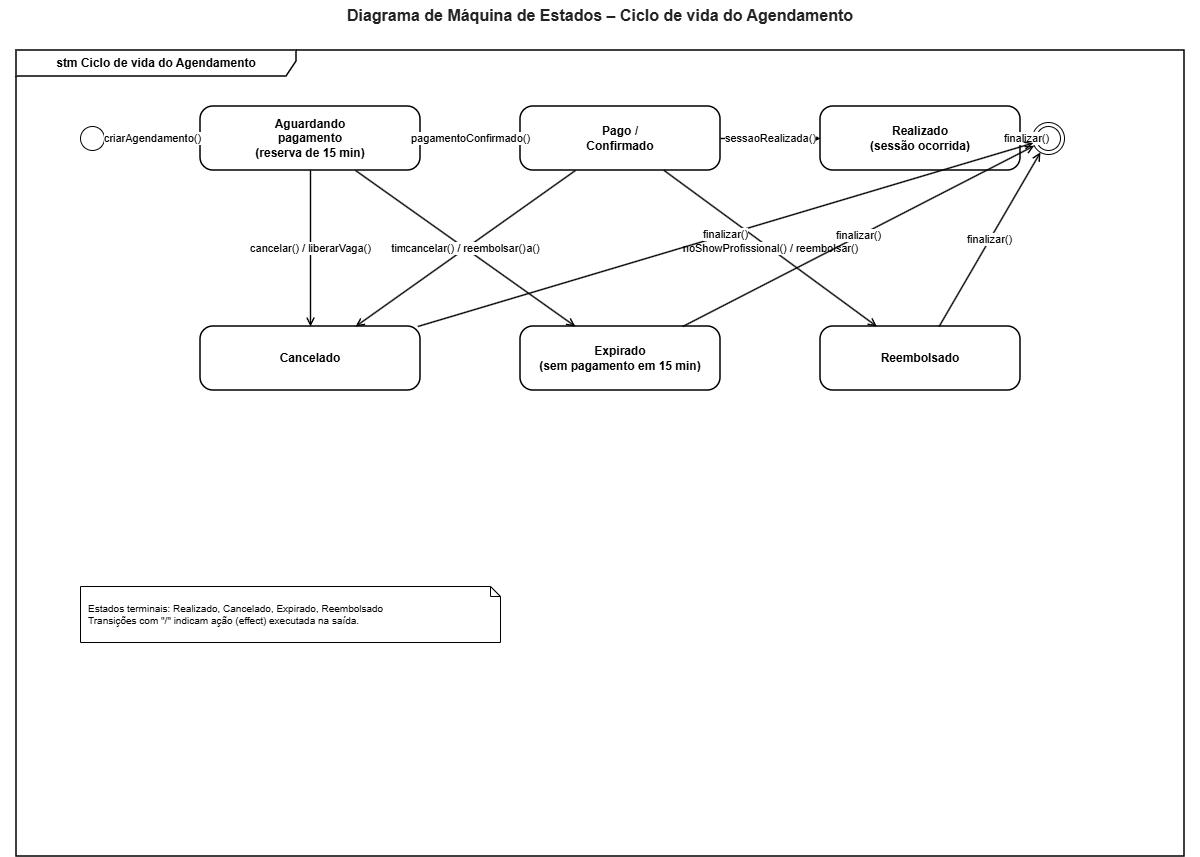

The diagram above was exported from draw.io. Its source (the exported page's mxGraphModel, read from the mxfile embedded in the PNG):
<mxGraphModel dx="1190" dy="781" grid="1" gridSize="10" guides="1" tooltips="1" connect="1" arrows="1" fold="1" page="1" pageScale="1" pageWidth="827" pageHeight="1169" math="0" shadow="0">
  <root>
    <mxCell id="0" />
    <mxCell id="1" parent="0" />
    <mxCell id="c3" parent="1" style="shape=umlFrame;whiteSpace=wrap;html=1;width=280;height=26;fontStyle=1;fontSize=12;fillColor=none;strokeWidth=1.5;" value="stm Ciclo de vida do Agendamento" vertex="1">
      <mxGeometry height="806" width="1168" x="16" y="64" as="geometry" />
    </mxCell>
    <mxCell id="c2" parent="1" style="text;html=1;strokeColor=none;fillColor=none;align=center;verticalAlign=middle;whiteSpace=wrap;fontSize=16;fontColor=#222222;fontStyle=1;" value="Diagrama de Máquina de Estados – Ciclo de vida do Agendamento" vertex="1">
      <mxGeometry height="30" width="1200" y="14" as="geometry" />
    </mxCell>
    <mxCell id="c10" parent="1" style="ellipse;html=1;fillColor=none;" value="" vertex="1">
      <mxGeometry height="24" width="24" x="80" y="140" as="geometry" />
    </mxCell>
    <mxCell id="c12" parent="1" style="rounded=1;arcSize=20;html=1;whiteSpace=wrap;fillColor=none;strokeWidth=1.5;fontSize=12;fontStyle=1;align=center;verticalAlign=middle;" value="Aguardando&lt;br&gt;pagamento&lt;br&gt;(reserva de 15 min)" vertex="1">
      <mxGeometry height="64" width="220" x="200" y="120" as="geometry" />
    </mxCell>
    <mxCell id="c14" parent="1" style="rounded=1;arcSize=20;html=1;whiteSpace=wrap;fillColor=none;strokeWidth=1.5;fontSize=12;fontStyle=1;align=center;verticalAlign=middle;" value="Pago /&lt;br&gt;Confirmado" vertex="1">
      <mxGeometry height="64" width="200" x="520" y="120" as="geometry" />
    </mxCell>
    <mxCell id="c16" parent="1" style="rounded=1;arcSize=20;html=1;whiteSpace=wrap;fillColor=none;strokeWidth=1.5;fontSize=12;fontStyle=1;align=center;verticalAlign=middle;" value="Realizado&lt;br&gt;(sessão ocorrida)" vertex="1">
      <mxGeometry height="64" width="200" x="820" y="120" as="geometry" />
    </mxCell>
    <mxCell id="c18" parent="1" style="rounded=1;arcSize=20;html=1;whiteSpace=wrap;fillColor=none;strokeWidth=1.5;fontSize=12;fontStyle=1;align=center;verticalAlign=middle;" value="Cancelado" vertex="1">
      <mxGeometry height="64" width="220" x="200" y="340" as="geometry" />
    </mxCell>
    <mxCell id="c20" parent="1" style="rounded=1;arcSize=20;html=1;whiteSpace=wrap;fillColor=none;strokeWidth=1.5;fontSize=12;fontStyle=1;align=center;verticalAlign=middle;" value="Expirado&lt;br&gt;(sem pagamento em 15 min)" vertex="1">
      <mxGeometry height="64" width="200" x="520" y="340" as="geometry" />
    </mxCell>
    <mxCell id="c22" parent="1" style="rounded=1;arcSize=20;html=1;whiteSpace=wrap;fillColor=none;strokeWidth=1.5;fontSize=12;fontStyle=1;align=center;verticalAlign=middle;" value="Reembolsado" vertex="1">
      <mxGeometry height="64" width="200" x="820" y="340" as="geometry" />
    </mxCell>
    <mxCell id="c24" parent="1" style="ellipse;html=1;shape=endState;fillColor=none;" value="" vertex="1">
      <mxGeometry height="32" width="32" x="1032" y="136" as="geometry" />
    </mxCell>
    <mxCell id="t1" edge="1" parent="1" source="c10" style="html=1;rounded=0;endArrow=open;strokeWidth=1.4;fontSize=11;fillColor=none;" target="c12" value="criarAgendamento()">
      <mxGeometry relative="1" as="geometry" />
    </mxCell>
    <mxCell id="t2" edge="1" parent="1" source="c12" style="html=1;rounded=0;endArrow=open;strokeWidth=1.4;fontSize=11;fillColor=none;" target="c14" value="pagamentoConfirmado()">
      <mxGeometry relative="1" as="geometry" />
    </mxCell>
    <mxCell id="t3" edge="1" parent="1" source="c12" style="html=1;rounded=0;endArrow=open;strokeWidth=1.4;fontSize=11;fillColor=none;" target="c20" value="timeout(15 min) / liberarVaga()">
      <mxGeometry relative="1" as="geometry" />
    </mxCell>
    <mxCell id="t4" edge="1" parent="1" source="c12" style="html=1;rounded=0;endArrow=open;strokeWidth=1.4;fontSize=11;fillColor=none;" target="c18" value="cancelar() / liberarVaga()">
      <mxGeometry relative="1" as="geometry" />
    </mxCell>
    <mxCell id="t5" edge="1" parent="1" source="c14" style="html=1;rounded=0;endArrow=open;strokeWidth=1.4;fontSize=11;fillColor=none;" target="c16" value="sessaoRealizada()">
      <mxGeometry relative="1" as="geometry" />
    </mxCell>
    <mxCell id="t6" edge="1" parent="1" source="c14" style="html=1;rounded=0;endArrow=open;strokeWidth=1.4;fontSize=11;fillColor=none;" target="c18" value="cancelar() / reembolsar()">
      <mxGeometry relative="1" as="geometry" />
    </mxCell>
    <mxCell id="t7" edge="1" parent="1" source="c14" style="html=1;rounded=0;endArrow=open;strokeWidth=1.4;fontSize=11;fillColor=none;" target="c22" value="noShowProfissional() / reembolsar()">
      <mxGeometry relative="1" as="geometry" />
    </mxCell>
    <mxCell id="t8" edge="1" parent="1" source="c16" style="html=1;rounded=0;endArrow=open;strokeWidth=1.4;fontSize=11;fillColor=none;" target="c24" value="finalizar()">
      <mxGeometry relative="1" as="geometry" />
    </mxCell>
    <mxCell id="t9" edge="1" parent="1" source="c18" style="html=1;rounded=0;endArrow=open;strokeWidth=1.4;fontSize=11;fillColor=none;" target="c24" value="finalizar()">
      <mxGeometry relative="1" as="geometry" />
    </mxCell>
    <mxCell id="t10" edge="1" parent="1" source="c20" style="html=1;rounded=0;endArrow=open;strokeWidth=1.4;fontSize=11;fillColor=none;" target="c24" value="finalizar()">
      <mxGeometry relative="1" as="geometry" />
    </mxCell>
    <mxCell id="t11" edge="1" parent="1" source="c22" style="html=1;rounded=0;endArrow=open;strokeWidth=1.4;fontSize=11;fillColor=none;" target="c24" value="finalizar()">
      <mxGeometry relative="1" as="geometry" />
    </mxCell>
    <mxCell id="n1" parent="1" style="shape=note;size=10;whiteSpace=wrap;html=1;fillColor=none;align=left;spacingLeft=6;fontSize=10;" value="Estados terminais: Realizado, Cancelado, Expirado, Reembolsado&lt;br&gt;Transições com &quot;/&quot; indicam ação (effect) executada na saída." vertex="1">
      <mxGeometry height="56" width="420" x="80" y="600" as="geometry" />
    </mxCell>
  </root>
</mxGraphModel>